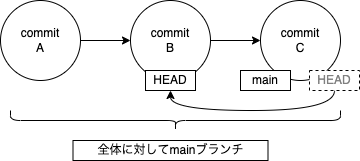

The diagram above was exported from draw.io. Its source (the exported page's mxGraphModel, read from the mxfile embedded in the PNG):
<mxGraphModel dx="429" dy="272" grid="1" gridSize="10" guides="1" tooltips="1" connect="1" arrows="1" fold="1" page="1" pageScale="1" pageWidth="827" pageHeight="1169" math="0" shadow="0">
  <root>
    <mxCell id="0" />
    <mxCell id="1" parent="0" />
    <mxCell id="5" style="edgeStyle=none;html=1;exitX=1;exitY=0.5;exitDx=0;exitDy=0;" parent="1" source="2" target="3" edge="1">
      <mxGeometry relative="1" as="geometry" />
    </mxCell>
    <mxCell id="2" value="commit&lt;br&gt;A" style="ellipse;whiteSpace=wrap;html=1;aspect=fixed;" parent="1" vertex="1">
      <mxGeometry x="80" y="20" width="80" height="80" as="geometry" />
    </mxCell>
    <mxCell id="6" style="edgeStyle=none;html=1;exitX=1;exitY=0.5;exitDx=0;exitDy=0;entryX=0;entryY=0.5;entryDx=0;entryDy=0;" parent="1" source="3" target="4" edge="1">
      <mxGeometry relative="1" as="geometry" />
    </mxCell>
    <mxCell id="3" value="commit&lt;br&gt;B" style="ellipse;whiteSpace=wrap;html=1;aspect=fixed;" parent="1" vertex="1">
      <mxGeometry x="210" y="20" width="80" height="80" as="geometry" />
    </mxCell>
    <mxCell id="4" value="commit&lt;br&gt;C" style="ellipse;whiteSpace=wrap;html=1;aspect=fixed;" parent="1" vertex="1">
      <mxGeometry x="340" y="20" width="80" height="80" as="geometry" />
    </mxCell>
    <mxCell id="8" value="main" style="rounded=0;whiteSpace=wrap;html=1;" parent="1" vertex="1">
      <mxGeometry x="320" y="90" width="50" height="20" as="geometry" />
    </mxCell>
    <mxCell id="14" style="edgeStyle=orthogonalEdgeStyle;html=1;exitX=0.5;exitY=1;exitDx=0;exitDy=0;entryX=0.5;entryY=1;entryDx=0;entryDy=0;fontColor=#808080;curved=1;" edge="1" parent="1" source="9" target="13">
      <mxGeometry relative="1" as="geometry">
        <Array as="points">
          <mxPoint x="414" y="130" />
          <mxPoint x="250" y="130" />
        </Array>
      </mxGeometry>
    </mxCell>
    <mxCell id="9" value="HEAD" style="rounded=0;whiteSpace=wrap;html=1;dashed=1;fontColor=#808080;" parent="1" vertex="1">
      <mxGeometry x="389" y="90" width="50" height="20" as="geometry" />
    </mxCell>
    <mxCell id="10" value="" style="shape=curlyBracket;whiteSpace=wrap;html=1;rounded=1;flipH=1;labelPosition=right;verticalLabelPosition=middle;align=left;verticalAlign=middle;rotation=90;" parent="1" vertex="1">
      <mxGeometry x="245" y="-25" width="20" height="330" as="geometry" />
    </mxCell>
    <mxCell id="11" value="全体に対してmainブランチ" style="rounded=0;whiteSpace=wrap;html=1;" parent="1" vertex="1">
      <mxGeometry x="152.5" y="160" width="195" height="20" as="geometry" />
    </mxCell>
    <mxCell id="13" value="HEAD" style="rounded=0;whiteSpace=wrap;html=1;" vertex="1" parent="1">
      <mxGeometry x="225" y="90" width="50" height="20" as="geometry" />
    </mxCell>
  </root>
</mxGraphModel>